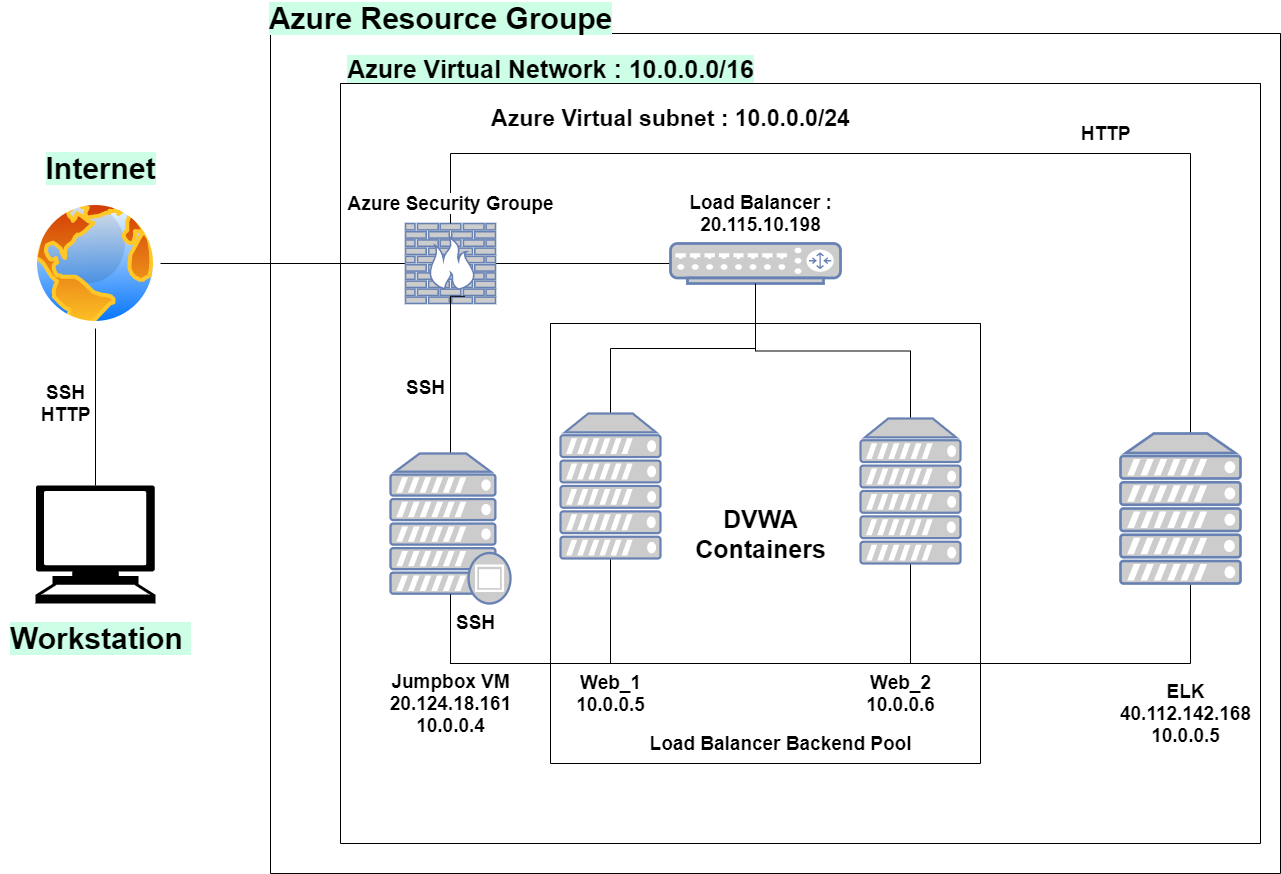

The diagram above was exported from draw.io. Its source (the exported page's mxGraphModel, read from the mxfile embedded in the PNG):
<mxGraphModel dx="2062" dy="857" grid="1" gridSize="10" guides="1" tooltips="1" connect="1" arrows="1" fold="1" page="1" pageScale="1" pageWidth="850" pageHeight="1100" math="0" shadow="0">
  <root>
    <mxCell id="0" />
    <mxCell id="1" parent="0" />
    <mxCell id="FP50VRGHdS59Yg1ZvKm6-9" style="edgeStyle=orthogonalEdgeStyle;rounded=0;orthogonalLoop=1;jettySize=auto;html=1;exitX=0.5;exitY=0;exitDx=0;exitDy=0;exitPerimeter=0;endArrow=none;endFill=0;" parent="1" source="FP50VRGHdS59Yg1ZvKm6-1" target="FP50VRGHdS59Yg1ZvKm6-2" edge="1">
      <mxGeometry relative="1" as="geometry" />
    </mxCell>
    <mxCell id="FP50VRGHdS59Yg1ZvKm6-1" value="" style="shape=mxgraph.signs.tech.computer;html=1;pointerEvents=1;fillColor=#000000;strokeColor=none;verticalLabelPosition=bottom;verticalAlign=top;align=center;" parent="1" vertex="1">
      <mxGeometry x="185" y="642" width="120" height="118" as="geometry" />
    </mxCell>
    <mxCell id="FP50VRGHdS59Yg1ZvKm6-10" style="edgeStyle=orthogonalEdgeStyle;rounded=0;orthogonalLoop=1;jettySize=auto;html=1;exitX=1;exitY=0.5;exitDx=0;exitDy=0;entryX=0;entryY=0.5;entryDx=0;entryDy=0;entryPerimeter=0;endArrow=none;endFill=0;" parent="1" source="FP50VRGHdS59Yg1ZvKm6-2" target="FP50VRGHdS59Yg1ZvKm6-3" edge="1">
      <mxGeometry relative="1" as="geometry" />
    </mxCell>
    <mxCell id="FP50VRGHdS59Yg1ZvKm6-2" value="" style="aspect=fixed;perimeter=ellipsePerimeter;html=1;align=center;shadow=0;dashed=0;spacingTop=3;image;image=img/lib/active_directory/internet_globe.svg;" parent="1" vertex="1">
      <mxGeometry x="180" y="355" width="130" height="130" as="geometry" />
    </mxCell>
    <mxCell id="FP50VRGHdS59Yg1ZvKm6-11" style="edgeStyle=orthogonalEdgeStyle;rounded=0;orthogonalLoop=1;jettySize=auto;html=1;exitX=1;exitY=0.5;exitDx=0;exitDy=0;exitPerimeter=0;endArrow=none;endFill=0;" parent="1" source="FP50VRGHdS59Yg1ZvKm6-3" target="FP50VRGHdS59Yg1ZvKm6-4" edge="1">
      <mxGeometry relative="1" as="geometry" />
    </mxCell>
    <mxCell id="FP50VRGHdS59Yg1ZvKm6-3" value="" style="fontColor=#0066CC;verticalAlign=top;verticalLabelPosition=bottom;labelPosition=center;align=center;html=1;outlineConnect=0;fillColor=#CCCCCC;strokeColor=#6881B3;gradientColor=none;gradientDirection=north;strokeWidth=2;shape=mxgraph.networks.firewall;" parent="1" vertex="1">
      <mxGeometry x="555" y="380" width="90" height="80" as="geometry" />
    </mxCell>
    <mxCell id="FP50VRGHdS59Yg1ZvKm6-12" style="edgeStyle=orthogonalEdgeStyle;rounded=0;orthogonalLoop=1;jettySize=auto;html=1;exitX=0.5;exitY=1;exitDx=0;exitDy=0;exitPerimeter=0;entryX=0.5;entryY=0;entryDx=0;entryDy=0;entryPerimeter=0;endArrow=none;endFill=0;" parent="1" source="FP50VRGHdS59Yg1ZvKm6-4" target="FP50VRGHdS59Yg1ZvKm6-6" edge="1">
      <mxGeometry relative="1" as="geometry" />
    </mxCell>
    <mxCell id="FP50VRGHdS59Yg1ZvKm6-4" value="" style="fontColor=#0066CC;verticalAlign=top;verticalLabelPosition=bottom;labelPosition=center;align=center;html=1;outlineConnect=0;fillColor=#CCCCCC;strokeColor=#6881B3;gradientColor=none;gradientDirection=north;strokeWidth=2;shape=mxgraph.networks.router;" parent="1" vertex="1">
      <mxGeometry x="820" y="400" width="170" height="40" as="geometry" />
    </mxCell>
    <mxCell id="FP50VRGHdS59Yg1ZvKm6-16" style="edgeStyle=orthogonalEdgeStyle;rounded=0;orthogonalLoop=1;jettySize=auto;html=1;exitX=0.5;exitY=0;exitDx=0;exitDy=0;exitPerimeter=0;entryX=0.659;entryY=0.91;entryDx=0;entryDy=0;entryPerimeter=0;endArrow=none;endFill=0;" parent="1" source="FP50VRGHdS59Yg1ZvKm6-5" target="FP50VRGHdS59Yg1ZvKm6-3" edge="1">
      <mxGeometry relative="1" as="geometry">
        <Array as="points">
          <mxPoint x="600" y="453" />
        </Array>
      </mxGeometry>
    </mxCell>
    <mxCell id="FP50VRGHdS59Yg1ZvKm6-5" value="" style="fontColor=#0066CC;verticalAlign=top;verticalLabelPosition=bottom;labelPosition=center;align=center;html=1;outlineConnect=0;fillColor=#CCCCCC;strokeColor=#6881B3;gradientColor=none;gradientDirection=north;strokeWidth=2;shape=mxgraph.networks.proxy_server;" parent="1" vertex="1">
      <mxGeometry x="540" y="610" width="120" height="150" as="geometry" />
    </mxCell>
    <mxCell id="FP50VRGHdS59Yg1ZvKm6-14" style="edgeStyle=orthogonalEdgeStyle;rounded=0;orthogonalLoop=1;jettySize=auto;html=1;exitX=0.5;exitY=1;exitDx=0;exitDy=0;exitPerimeter=0;endArrow=none;endFill=0;entryX=0.5;entryY=0.94;entryDx=0;entryDy=0;entryPerimeter=0;" parent="1" source="FP50VRGHdS59Yg1ZvKm6-6" target="FP50VRGHdS59Yg1ZvKm6-5" edge="1">
      <mxGeometry relative="1" as="geometry">
        <mxPoint x="600" y="790" as="targetPoint" />
        <Array as="points">
          <mxPoint x="760" y="820" />
          <mxPoint x="600" y="820" />
        </Array>
      </mxGeometry>
    </mxCell>
    <mxCell id="FP50VRGHdS59Yg1ZvKm6-13" style="edgeStyle=orthogonalEdgeStyle;rounded=0;orthogonalLoop=1;jettySize=auto;html=1;exitX=0.5;exitY=0;exitDx=0;exitDy=0;exitPerimeter=0;endArrow=none;endFill=0;" parent="1" source="FP50VRGHdS59Yg1ZvKm6-7" target="FP50VRGHdS59Yg1ZvKm6-4" edge="1">
      <mxGeometry relative="1" as="geometry" />
    </mxCell>
    <mxCell id="FP50VRGHdS59Yg1ZvKm6-15" style="edgeStyle=orthogonalEdgeStyle;rounded=0;orthogonalLoop=1;jettySize=auto;html=1;exitX=0.5;exitY=1;exitDx=0;exitDy=0;exitPerimeter=0;entryX=0.5;entryY=0.94;entryDx=0;entryDy=0;entryPerimeter=0;endArrow=none;endFill=0;" parent="1" source="FP50VRGHdS59Yg1ZvKm6-7" target="FP50VRGHdS59Yg1ZvKm6-5" edge="1">
      <mxGeometry relative="1" as="geometry">
        <Array as="points">
          <mxPoint x="1060" y="820" />
          <mxPoint x="600" y="820" />
        </Array>
      </mxGeometry>
    </mxCell>
    <mxCell id="FP50VRGHdS59Yg1ZvKm6-17" style="edgeStyle=orthogonalEdgeStyle;rounded=0;orthogonalLoop=1;jettySize=auto;html=1;exitX=0.5;exitY=1;exitDx=0;exitDy=0;exitPerimeter=0;endArrow=none;endFill=0;" parent="1" source="FP50VRGHdS59Yg1ZvKm6-8" target="FP50VRGHdS59Yg1ZvKm6-5" edge="1">
      <mxGeometry relative="1" as="geometry">
        <Array as="points">
          <mxPoint x="1340" y="820" />
          <mxPoint x="600" y="820" />
        </Array>
      </mxGeometry>
    </mxCell>
    <mxCell id="FP50VRGHdS59Yg1ZvKm6-20" style="edgeStyle=orthogonalEdgeStyle;rounded=0;orthogonalLoop=1;jettySize=auto;html=1;exitX=0.5;exitY=0;exitDx=0;exitDy=0;exitPerimeter=0;endArrow=none;endFill=0;" parent="1" source="FP50VRGHdS59Yg1ZvKm6-8" target="FP50VRGHdS59Yg1ZvKm6-3" edge="1">
      <mxGeometry relative="1" as="geometry">
        <Array as="points">
          <mxPoint x="1340" y="590" />
          <mxPoint x="1340" y="310" />
          <mxPoint x="600" y="310" />
        </Array>
      </mxGeometry>
    </mxCell>
    <mxCell id="FP50VRGHdS59Yg1ZvKm6-8" value="" style="fontColor=#0066CC;verticalAlign=top;verticalLabelPosition=bottom;labelPosition=center;align=center;html=1;outlineConnect=0;fillColor=#CCCCCC;strokeColor=#6881B3;gradientColor=none;gradientDirection=north;strokeWidth=2;shape=mxgraph.networks.server;" parent="1" vertex="1">
      <mxGeometry x="1270" y="590" width="120" height="150" as="geometry" />
    </mxCell>
    <mxCell id="FP50VRGHdS59Yg1ZvKm6-21" value="" style="swimlane;startSize=0;" parent="1" vertex="1">
      <mxGeometry x="700" y="480" width="430" height="440" as="geometry" />
    </mxCell>
    <mxCell id="FP50VRGHdS59Yg1ZvKm6-22" value="" style="swimlane;startSize=0;" parent="1" vertex="1">
      <mxGeometry x="420" y="190" width="1010" height="840" as="geometry" />
    </mxCell>
    <mxCell id="FP50VRGHdS59Yg1ZvKm6-27" value="&lt;font size=&quot;1&quot;&gt;&lt;b style=&quot;background-color: rgb(204 , 255 , 230) ; font-size: 25px&quot;&gt;Azure Virtual Network : 10.0.0.0/16&lt;/b&gt;&lt;/font&gt;" style="text;html=1;align=center;verticalAlign=middle;resizable=0;points=[];autosize=1;strokeColor=none;fillColor=none;" parent="FP50VRGHdS59Yg1ZvKm6-22" vertex="1">
      <mxGeometry x="70" y="20" width="420" height="30" as="geometry" />
    </mxCell>
    <mxCell id="FP50VRGHdS59Yg1ZvKm6-39" value="&lt;font size=&quot;1&quot;&gt;&lt;span style=&quot;background-color: rgb(255 , 255 , 255) ; font-size: 19px&quot;&gt;ELK&lt;br&gt;40.112.142.168&lt;br&gt;10.0.0.5&lt;br&gt;&lt;/span&gt;&lt;/font&gt;" style="text;html=1;align=center;verticalAlign=middle;resizable=0;points=[];autosize=1;strokeColor=none;fillColor=none;fontStyle=1" parent="FP50VRGHdS59Yg1ZvKm6-22" vertex="1">
      <mxGeometry x="840" y="650" width="150" height="60" as="geometry" />
    </mxCell>
    <mxCell id="FP50VRGHdS59Yg1ZvKm6-44" value="&lt;font size=&quot;1&quot;&gt;&lt;span style=&quot;background-color: rgb(255 , 255 , 255) ; font-size: 19px&quot;&gt;HTTP&lt;br&gt;&lt;/span&gt;&lt;/font&gt;" style="text;html=1;align=center;verticalAlign=middle;resizable=0;points=[];autosize=1;strokeColor=none;fillColor=none;fontStyle=1" parent="FP50VRGHdS59Yg1ZvKm6-22" vertex="1">
      <mxGeometry x="800" y="90" width="70" height="20" as="geometry" />
    </mxCell>
    <mxCell id="FP50VRGHdS59Yg1ZvKm6-23" value="" style="swimlane;startSize=0;" parent="1" vertex="1">
      <mxGeometry x="490" y="240" width="920" height="760" as="geometry" />
    </mxCell>
    <mxCell id="FP50VRGHdS59Yg1ZvKm6-30" value="&lt;font size=&quot;1&quot;&gt;&lt;b style=&quot;background-color: rgb(255 , 255 , 255) ; font-size: 19px&quot;&gt;Load Balancer :&lt;br&gt;20.115.10.198&lt;br&gt;&lt;/b&gt;&lt;/font&gt;" style="text;html=1;align=center;verticalAlign=middle;resizable=0;points=[];autosize=1;strokeColor=none;fillColor=none;" parent="FP50VRGHdS59Yg1ZvKm6-23" vertex="1">
      <mxGeometry x="340" y="110" width="160" height="40" as="geometry" />
    </mxCell>
    <mxCell id="FP50VRGHdS59Yg1ZvKm6-7" value="" style="fontColor=#0066CC;verticalAlign=top;verticalLabelPosition=bottom;labelPosition=center;align=center;html=1;outlineConnect=0;fillColor=#CCCCCC;strokeColor=#6881B3;gradientColor=none;gradientDirection=north;strokeWidth=2;shape=mxgraph.networks.server;" parent="FP50VRGHdS59Yg1ZvKm6-23" vertex="1">
      <mxGeometry x="520" y="335" width="100" height="145" as="geometry" />
    </mxCell>
    <mxCell id="FP50VRGHdS59Yg1ZvKm6-6" value="" style="fontColor=#0066CC;verticalAlign=top;verticalLabelPosition=bottom;labelPosition=center;align=center;html=1;outlineConnect=0;fillColor=#CCCCCC;strokeColor=#6881B3;gradientColor=none;gradientDirection=north;strokeWidth=2;shape=mxgraph.networks.server;" parent="FP50VRGHdS59Yg1ZvKm6-23" vertex="1">
      <mxGeometry x="220" y="330" width="100" height="145" as="geometry" />
    </mxCell>
    <mxCell id="FP50VRGHdS59Yg1ZvKm6-33" value="&lt;font style=&quot;font-size: 25px&quot;&gt;&lt;b style=&quot;background-color: rgb(255 , 255 , 255)&quot;&gt;DVWA&lt;br&gt;Containers&lt;br&gt;&lt;/b&gt;&lt;/font&gt;" style="text;html=1;align=center;verticalAlign=middle;resizable=0;points=[];autosize=1;strokeColor=none;fillColor=none;" parent="FP50VRGHdS59Yg1ZvKm6-23" vertex="1">
      <mxGeometry x="345" y="430" width="150" height="40" as="geometry" />
    </mxCell>
    <mxCell id="FP50VRGHdS59Yg1ZvKm6-32" value="&lt;font size=&quot;1&quot;&gt;&lt;span style=&quot;background-color: rgb(255 , 255 , 255) ; font-size: 19px&quot;&gt;Azure Security Groupe&lt;/span&gt;&lt;/font&gt;" style="text;html=1;align=center;verticalAlign=middle;resizable=0;points=[];autosize=1;strokeColor=none;fillColor=none;fontStyle=1" parent="FP50VRGHdS59Yg1ZvKm6-23" vertex="1">
      <mxGeometry y="110" width="220" height="20" as="geometry" />
    </mxCell>
    <mxCell id="FP50VRGHdS59Yg1ZvKm6-35" value="&lt;font size=&quot;1&quot;&gt;&lt;b style=&quot;font-size: 23px ; background-color: rgb(255 , 255 , 255)&quot;&gt;Azure Virtual subnet : 10.0.0.0/24&lt;/b&gt;&lt;/font&gt;" style="text;html=1;align=center;verticalAlign=middle;resizable=0;points=[];autosize=1;strokeColor=none;fillColor=none;" parent="FP50VRGHdS59Yg1ZvKm6-23" vertex="1">
      <mxGeometry x="145" y="25" width="370" height="20" as="geometry" />
    </mxCell>
    <mxCell id="FP50VRGHdS59Yg1ZvKm6-34" value="&lt;font size=&quot;1&quot;&gt;&lt;span style=&quot;background-color: rgb(255 , 255 , 255) ; font-size: 19px&quot;&gt;Load Balancer Backend Pool&lt;/span&gt;&lt;/font&gt;" style="text;html=1;align=center;verticalAlign=middle;resizable=0;points=[];autosize=1;strokeColor=none;fillColor=none;fontStyle=1" parent="FP50VRGHdS59Yg1ZvKm6-23" vertex="1">
      <mxGeometry x="300" y="650" width="280" height="20" as="geometry" />
    </mxCell>
    <mxCell id="FP50VRGHdS59Yg1ZvKm6-37" value="&lt;font size=&quot;1&quot;&gt;&lt;span style=&quot;background-color: rgb(255 , 255 , 255) ; font-size: 19px&quot;&gt;Web_1&lt;br&gt;10.0.0.5&lt;br&gt;&lt;/span&gt;&lt;/font&gt;" style="text;html=1;align=center;verticalAlign=middle;resizable=0;points=[];autosize=1;strokeColor=none;fillColor=none;fontStyle=1" parent="FP50VRGHdS59Yg1ZvKm6-23" vertex="1">
      <mxGeometry x="230" y="590" width="80" height="40" as="geometry" />
    </mxCell>
    <mxCell id="FP50VRGHdS59Yg1ZvKm6-38" value="&lt;font size=&quot;1&quot;&gt;&lt;span style=&quot;background-color: rgb(255 , 255 , 255) ; font-size: 19px&quot;&gt;Web_2&lt;br&gt;10.0.0.6&lt;br&gt;&lt;/span&gt;&lt;/font&gt;" style="text;html=1;align=center;verticalAlign=middle;resizable=0;points=[];autosize=1;strokeColor=none;fillColor=none;fontStyle=1" parent="FP50VRGHdS59Yg1ZvKm6-23" vertex="1">
      <mxGeometry x="520" y="590" width="80" height="40" as="geometry" />
    </mxCell>
    <mxCell id="FP50VRGHdS59Yg1ZvKm6-41" value="&lt;font size=&quot;1&quot;&gt;&lt;span style=&quot;background-color: rgb(255 , 255 , 255) ; font-size: 19px&quot;&gt;SSH&lt;br&gt;&lt;br&gt;&lt;/span&gt;&lt;/font&gt;" style="text;html=1;align=center;verticalAlign=middle;resizable=0;points=[];autosize=1;strokeColor=none;fillColor=none;fontStyle=1" parent="FP50VRGHdS59Yg1ZvKm6-23" vertex="1">
      <mxGeometry x="60" y="295" width="50" height="40" as="geometry" />
    </mxCell>
    <mxCell id="FP50VRGHdS59Yg1ZvKm6-42" value="&lt;font size=&quot;1&quot;&gt;&lt;span style=&quot;background-color: rgb(255 , 255 , 255) ; font-size: 19px&quot;&gt;SSH&lt;br&gt;&lt;br&gt;&lt;/span&gt;&lt;/font&gt;" style="text;html=1;align=center;verticalAlign=middle;resizable=0;points=[];autosize=1;strokeColor=none;fillColor=none;fontStyle=1" parent="FP50VRGHdS59Yg1ZvKm6-23" vertex="1">
      <mxGeometry x="110" y="530" width="50" height="40" as="geometry" />
    </mxCell>
    <mxCell id="FP50VRGHdS59Yg1ZvKm6-43" value="&lt;font size=&quot;1&quot;&gt;&lt;span style=&quot;background-color: rgb(255 , 255 , 255) ; font-size: 19px&quot;&gt;Jumpbox VM&lt;br&gt;20.124.18.161&lt;br&gt;10.0.0.4&lt;br&gt;&lt;/span&gt;&lt;/font&gt;" style="text;html=1;align=center;verticalAlign=middle;resizable=0;points=[];autosize=1;strokeColor=none;fillColor=none;fontStyle=1" parent="FP50VRGHdS59Yg1ZvKm6-23" vertex="1">
      <mxGeometry x="40" y="590" width="140" height="60" as="geometry" />
    </mxCell>
    <mxCell id="FP50VRGHdS59Yg1ZvKm6-24" value="&lt;font style=&quot;font-size: 30px&quot;&gt;&lt;b style=&quot;background-color: rgb(204 , 255 , 230)&quot;&gt;Workstation&amp;nbsp;&lt;/b&gt;&lt;/font&gt;" style="text;html=1;align=center;verticalAlign=middle;resizable=0;points=[];autosize=1;strokeColor=none;fillColor=none;" parent="1" vertex="1">
      <mxGeometry x="150" y="780" width="200" height="30" as="geometry" />
    </mxCell>
    <mxCell id="FP50VRGHdS59Yg1ZvKm6-25" value="&lt;font style=&quot;font-size: 30px&quot;&gt;&lt;b style=&quot;background-color: rgb(204 , 255 , 230)&quot;&gt;Internet&lt;/b&gt;&lt;/font&gt;" style="text;html=1;align=center;verticalAlign=middle;resizable=0;points=[];autosize=1;strokeColor=none;fillColor=none;" parent="1" vertex="1">
      <mxGeometry x="185" y="310" width="130" height="30" as="geometry" />
    </mxCell>
    <mxCell id="FP50VRGHdS59Yg1ZvKm6-26" value="&lt;font style=&quot;font-size: 30px&quot;&gt;&lt;b style=&quot;background-color: rgb(204 , 255 , 230)&quot;&gt;Azure Resource Groupe&lt;/b&gt;&lt;/font&gt;" style="text;html=1;align=center;verticalAlign=middle;resizable=0;points=[];autosize=1;strokeColor=none;fillColor=none;" parent="1" vertex="1">
      <mxGeometry x="410" y="160" width="360" height="30" as="geometry" />
    </mxCell>
    <mxCell id="FP50VRGHdS59Yg1ZvKm6-40" value="&lt;font size=&quot;1&quot;&gt;&lt;span style=&quot;background-color: rgb(255 , 255 , 255) ; font-size: 19px&quot;&gt;SSH&lt;br&gt;HTTP&lt;br&gt;&lt;/span&gt;&lt;/font&gt;" style="text;html=1;align=center;verticalAlign=middle;resizable=0;points=[];autosize=1;strokeColor=none;fillColor=none;fontStyle=1" parent="1" vertex="1">
      <mxGeometry x="180" y="540" width="70" height="40" as="geometry" />
    </mxCell>
  </root>
</mxGraphModel>